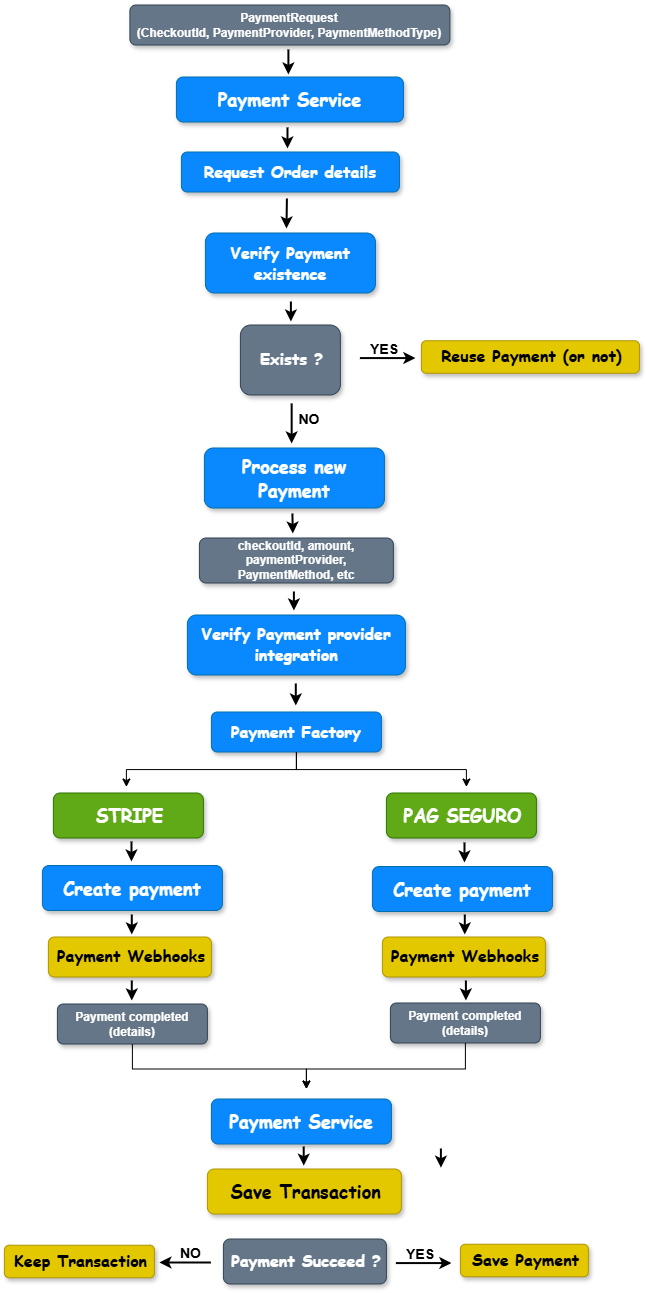

The diagram above was exported from draw.io. Its source (the exported page's mxGraphModel, read from the mxfile embedded in the PNG):
<mxGraphModel dx="2020" dy="1213" grid="1" gridSize="10" guides="1" tooltips="1" connect="1" arrows="1" fold="1" page="1" pageScale="1" pageWidth="827" pageHeight="1169" math="0" shadow="0">
  <root>
    <mxCell id="0" />
    <mxCell id="1" parent="0" />
    <mxCell id="0M0l907fkasxf6dot9Hl-1" parent="1" style="rounded=1;whiteSpace=wrap;html=1;fillColor=light-dark(#0a89ff, #198cc4);strokeColor=#006EAF;fontColor=#ffffff;fontSize=8;labelBackgroundColor=none;labelBorderColor=none;gradientColor=none;gradientDirection=radial;shadow=1;glass=0;fillStyle=solid;" value="&lt;h1&gt;&lt;font face=&quot;Comic Sans MS&quot;&gt;Request Order details&lt;/font&gt;&lt;/h1&gt;" vertex="1">
      <mxGeometry height="40" width="218" x="207" y="230" as="geometry" />
    </mxCell>
    <mxCell id="0M0l907fkasxf6dot9Hl-3" parent="1" style="rounded=1;whiteSpace=wrap;html=1;fillColor=light-dark(#0a89ff, #198cc4);strokeColor=#006EAF;fontColor=#ffffff;fontSize=8;labelBackgroundColor=none;labelBorderColor=none;gradientColor=none;gradientDirection=radial;shadow=1;glass=0;fillStyle=solid;" value="&lt;h1&gt;&lt;font face=&quot;Comic Sans MS&quot;&gt;Verify Payment existence&lt;/font&gt;&lt;/h1&gt;" vertex="1">
      <mxGeometry height="60" width="170" x="231" y="311" as="geometry" />
    </mxCell>
    <mxCell id="0M0l907fkasxf6dot9Hl-4" parent="1" style="rounded=1;whiteSpace=wrap;html=1;fillColor=light-dark(#0a89ff, #198cc4);strokeColor=#006EAF;fontColor=#ffffff;fontSize=9;labelBackgroundColor=none;labelBorderColor=none;gradientColor=none;gradientDirection=radial;shadow=1;glass=0;fillStyle=solid;" value="&lt;h1&gt;&lt;font face=&quot;Comic Sans MS&quot;&gt;Process new Payment&lt;/font&gt;&lt;/h1&gt;" vertex="1">
      <mxGeometry height="60" width="180" x="230" y="526" as="geometry" />
    </mxCell>
    <mxCell id="0M0l907fkasxf6dot9Hl-7" edge="1" parent="1" style="endArrow=classic;html=1;rounded=0;strokeWidth=2;" value="">
      <mxGeometry height="50" relative="1" width="50" as="geometry">
        <mxPoint x="313" y="277" as="sourcePoint" />
        <mxPoint x="312.58" y="307" as="targetPoint" />
      </mxGeometry>
    </mxCell>
    <mxCell id="0M0l907fkasxf6dot9Hl-11" parent="1" style="text;html=1;whiteSpace=wrap;strokeColor=#314354;fillColor=#647687;align=center;verticalAlign=middle;rounded=1;fontColor=#ffffff;shadow=1;fontStyle=1" value="checkoutId, amount, paymentProvider, PaymentMethod, etc" vertex="1">
      <mxGeometry height="45" width="194" x="225" y="616" as="geometry" />
    </mxCell>
    <mxCell id="0M0l907fkasxf6dot9Hl-15" edge="1" parent="1" style="endArrow=classic;html=1;rounded=0;strokeWidth=2;" value="">
      <mxGeometry height="50" relative="1" width="50" as="geometry">
        <mxPoint x="318.5" y="592" as="sourcePoint" />
        <mxPoint x="318.92" y="612" as="targetPoint" />
      </mxGeometry>
    </mxCell>
    <mxCell id="0M0l907fkasxf6dot9Hl-30" parent="1" style="text;html=1;whiteSpace=wrap;strokeColor=#314354;fillColor=#647687;align=center;verticalAlign=middle;rounded=1;fontColor=#ffffff;shadow=1;fontStyle=1" value="PaymentRequest&lt;div&gt;(CheckoutId, PaymentProvider, PaymentMethodType)&lt;/div&gt;" vertex="1">
      <mxGeometry height="40" width="320" x="155.5" y="83" as="geometry" />
    </mxCell>
    <mxCell id="0M0l907fkasxf6dot9Hl-31" edge="1" parent="1" style="endArrow=classic;html=1;rounded=0;strokeWidth=2;" value="">
      <mxGeometry height="50" relative="1" width="50" as="geometry">
        <mxPoint x="313.58" y="206" as="sourcePoint" />
        <mxPoint x="313.58" y="227" as="targetPoint" />
      </mxGeometry>
    </mxCell>
    <mxCell id="0M0l907fkasxf6dot9Hl-37" parent="1" style="rounded=1;whiteSpace=wrap;html=1;fillColor=#e3c800;strokeColor=#B09500;fontColor=#000000;fontSize=8;labelBackgroundColor=none;labelBorderColor=none;gradientDirection=radial;shadow=1;glass=0;fillStyle=solid;spacing=-9;spacingTop=0;spacingBottom=1;spacingRight=-3;" value="&lt;h1&gt;&lt;font face=&quot;Comic Sans MS&quot;&gt;Reuse Payment (or not)&lt;/font&gt;&lt;/h1&gt;" vertex="1">
      <mxGeometry height="32.5" width="218" x="447" y="418.75" as="geometry" />
    </mxCell>
    <mxCell id="6CzRihyB2Zl1qF13EvSC-1" edge="1" parent="1" style="endArrow=classic;html=1;rounded=0;strokeWidth=2;" value="">
      <mxGeometry height="50" relative="1" width="50" as="geometry">
        <Array as="points">
          <mxPoint x="386" y="436.58" />
        </Array>
        <mxPoint x="386" y="436.58" as="sourcePoint" />
        <mxPoint x="441.5" y="436.58" as="targetPoint" />
      </mxGeometry>
    </mxCell>
    <mxCell id="6CzRihyB2Zl1qF13EvSC-2" parent="1" style="rounded=1;whiteSpace=wrap;html=1;fillColor=#60a917;strokeColor=#2D7600;fontColor=#ffffff;fontSize=9;labelBackgroundColor=none;labelBorderColor=none;gradientDirection=radial;shadow=1;glass=0;fillStyle=solid;spacing=-9;spacingTop=0;spacingBottom=1;spacingRight=-3;" value="&lt;h1&gt;&lt;font face=&quot;Comic Sans MS&quot;&gt;STRIPE&lt;/font&gt;&lt;/h1&gt;" vertex="1">
      <mxGeometry height="45" width="150" x="79" y="871" as="geometry" />
    </mxCell>
    <mxCell id="6CzRihyB2Zl1qF13EvSC-3" parent="1" style="rounded=1;whiteSpace=wrap;html=1;fillColor=#60a917;strokeColor=#2D7600;fontColor=#ffffff;fontSize=9;labelBackgroundColor=none;labelBorderColor=none;gradientDirection=radial;shadow=1;glass=0;fillStyle=solid;spacing=-9;spacingTop=0;spacingBottom=1;spacingRight=-3;" value="&lt;h1&gt;&lt;font face=&quot;Comic Sans MS&quot;&gt;PAG SEGURO&lt;/font&gt;&lt;/h1&gt;" vertex="1">
      <mxGeometry height="45" width="150" x="412" y="871" as="geometry" />
    </mxCell>
    <mxCell id="6CzRihyB2Zl1qF13EvSC-4" edge="1" parent="1" style="endArrow=classic;html=1;rounded=0;strokeWidth=2;" value="">
      <mxGeometry height="50" relative="1" width="50" as="geometry">
        <mxPoint x="320" y="670" as="sourcePoint" />
        <mxPoint x="320" y="689" as="targetPoint" />
      </mxGeometry>
    </mxCell>
    <mxCell id="6CzRihyB2Zl1qF13EvSC-9" parent="1" style="rounded=1;whiteSpace=wrap;html=1;fillColor=light-dark(#0a89ff, #198cc4);strokeColor=#006EAF;fontColor=#ffffff;fontSize=9;labelBackgroundColor=none;labelBorderColor=none;gradientColor=none;gradientDirection=radial;shadow=1;glass=0;fillStyle=solid;" value="&lt;h1&gt;&lt;font face=&quot;Comic Sans MS&quot;&gt;Create payment&lt;/font&gt;&lt;/h1&gt;" vertex="1">
      <mxGeometry height="45" width="180" x="68" y="943.5" as="geometry" />
    </mxCell>
    <mxCell id="6CzRihyB2Zl1qF13EvSC-11" parent="1" style="rounded=1;whiteSpace=wrap;html=1;fillColor=light-dark(#0a89ff, #198cc4);strokeColor=#006EAF;fontColor=#ffffff;fontSize=9;labelBackgroundColor=none;labelBorderColor=none;gradientColor=none;gradientDirection=radial;shadow=1;glass=0;fillStyle=solid;" value="&lt;h1&gt;&lt;font face=&quot;Comic Sans MS&quot;&gt;Create payment&lt;/font&gt;&lt;/h1&gt;" vertex="1">
      <mxGeometry height="45" width="180" x="398" y="944.5" as="geometry" />
    </mxCell>
    <mxCell id="6CzRihyB2Zl1qF13EvSC-12" parent="1" style="rounded=1;whiteSpace=wrap;html=1;fillColor=light-dark(#0a89ff, #198cc4);strokeColor=#006EAF;fontColor=#ffffff;fontSize=9;labelBackgroundColor=none;labelBorderColor=none;gradientColor=none;gradientDirection=radial;shadow=1;glass=0;fillStyle=solid;" value="&lt;h1&gt;&lt;font face=&quot;Comic Sans MS&quot;&gt;Payment Service&lt;/font&gt;&lt;/h1&gt;" vertex="1">
      <mxGeometry height="45" width="180" x="237" y="1177" as="geometry" />
    </mxCell>
    <mxCell id="6CzRihyB2Zl1qF13EvSC-13" parent="1" style="rounded=1;whiteSpace=wrap;html=1;fillColor=light-dark(#0a89ff, #198cc4);strokeColor=#006EAF;fontColor=#ffffff;fontSize=9;labelBackgroundColor=none;labelBorderColor=none;gradientColor=none;gradientDirection=radial;shadow=1;glass=0;fillStyle=solid;" value="&lt;h1&gt;&lt;font face=&quot;Comic Sans MS&quot;&gt;Payment Service&lt;/font&gt;&lt;/h1&gt;" vertex="1">
      <mxGeometry height="45" width="227" x="202" y="155" as="geometry" />
    </mxCell>
    <mxCell id="6CzRihyB2Zl1qF13EvSC-15" edge="1" parent="1" style="endArrow=classic;html=1;rounded=0;strokeWidth=2;" value="">
      <mxGeometry height="50" relative="1" width="50" as="geometry">
        <mxPoint x="314.5" y="128" as="sourcePoint" />
        <mxPoint x="314.5" y="153" as="targetPoint" />
      </mxGeometry>
    </mxCell>
    <mxCell id="6CzRihyB2Zl1qF13EvSC-17" parent="1" style="rounded=1;whiteSpace=wrap;html=1;fillColor=light-dark(#0a89ff, #198cc4);strokeColor=#006EAF;fontColor=#ffffff;fontSize=8;labelBackgroundColor=none;labelBorderColor=none;gradientColor=none;gradientDirection=radial;shadow=1;glass=0;fillStyle=solid;" value="&lt;h1&gt;&lt;font face=&quot;Comic Sans MS&quot;&gt;Verify Payment provider integration&lt;/font&gt;&lt;/h1&gt;" vertex="1">
      <mxGeometry height="60" width="218" x="213" y="693" as="geometry" />
    </mxCell>
    <mxCell id="6CzRihyB2Zl1qF13EvSC-22" edge="1" parent="1" style="endArrow=classic;html=1;rounded=0;strokeWidth=2;" value="">
      <mxGeometry height="50" relative="1" width="50" as="geometry">
        <mxPoint x="157.58000000000004" y="920" as="sourcePoint" />
        <mxPoint x="157.58000000000004" y="940" as="targetPoint" />
      </mxGeometry>
    </mxCell>
    <mxCell id="6CzRihyB2Zl1qF13EvSC-23" edge="1" parent="1" style="endArrow=classic;html=1;rounded=0;strokeWidth=2;" value="">
      <mxGeometry height="50" relative="1" width="50" as="geometry">
        <mxPoint x="490.58" y="921" as="sourcePoint" />
        <mxPoint x="490.58" y="941" as="targetPoint" />
      </mxGeometry>
    </mxCell>
    <mxCell id="6CzRihyB2Zl1qF13EvSC-27" parent="1" style="text;html=1;whiteSpace=wrap;strokeColor=#314354;fillColor=#647687;align=center;verticalAlign=middle;rounded=1;fontColor=#ffffff;shadow=1;fontStyle=1" value="Payment completed&lt;div&gt;(details)&lt;/div&gt;" vertex="1">
      <mxGeometry height="40" width="150" x="83" y="1082" as="geometry" />
    </mxCell>
    <mxCell id="6CzRihyB2Zl1qF13EvSC-35" parent="1" style="rounded=1;whiteSpace=wrap;html=1;fillColor=#e3c800;strokeColor=#B09500;fontColor=#000000;fontSize=9;labelBackgroundColor=none;labelBorderColor=none;gradientDirection=radial;shadow=1;glass=0;fillStyle=solid;spacing=-9;spacingTop=0;spacingBottom=1;spacingRight=-3;" value="&lt;h1&gt;&lt;font face=&quot;Comic Sans MS&quot;&gt;Save Transaction&lt;/font&gt;&lt;/h1&gt;" vertex="1">
      <mxGeometry height="45" width="194" x="233" y="1247" as="geometry" />
    </mxCell>
    <mxCell id="6CzRihyB2Zl1qF13EvSC-37" edge="1" parent="1" style="endArrow=classic;html=1;rounded=0;strokeWidth=2;" value="">
      <mxGeometry height="50" relative="1" width="50" as="geometry">
        <mxPoint x="467" y="1227" as="sourcePoint" />
        <mxPoint x="467" y="1246.16" as="targetPoint" />
      </mxGeometry>
    </mxCell>
    <mxCell id="6CzRihyB2Zl1qF13EvSC-39" parent="1" style="rounded=1;whiteSpace=wrap;html=1;fillColor=#647687;strokeColor=#314354;fontColor=#ffffff;fontSize=8;labelBackgroundColor=none;labelBorderColor=none;gradientDirection=radial;shadow=1;glass=0;fillStyle=solid;spacing=-9;spacingTop=0;spacingBottom=1;spacingRight=-3;" value="&lt;h1&gt;&lt;font face=&quot;Comic Sans MS&quot;&gt;Exists ?&lt;/font&gt;&lt;/h1&gt;" vertex="1">
      <mxGeometry height="70" width="100" x="266" y="403" as="geometry" />
    </mxCell>
    <mxCell id="6CzRihyB2Zl1qF13EvSC-40" parent="1" style="text;html=1;whiteSpace=wrap;strokeColor=none;fillColor=none;align=center;verticalAlign=middle;rounded=0;fontSize=14;" value="&lt;b&gt;YES&lt;/b&gt;" vertex="1">
      <mxGeometry height="30" width="60" x="380" y="412" as="geometry" />
    </mxCell>
    <mxCell id="6CzRihyB2Zl1qF13EvSC-42" edge="1" parent="1" style="endArrow=classic;html=1;rounded=0;strokeWidth=2;" value="">
      <mxGeometry height="50" relative="1" width="50" as="geometry">
        <mxPoint x="317" y="380" as="sourcePoint" />
        <mxPoint x="317" y="400" as="targetPoint" />
      </mxGeometry>
    </mxCell>
    <mxCell id="6CzRihyB2Zl1qF13EvSC-44" edge="1" parent="1" style="endArrow=classic;html=1;rounded=0;strokeWidth=2;" value="">
      <mxGeometry height="50" relative="1" width="50" as="geometry">
        <mxPoint x="317.76" y="482" as="sourcePoint" />
        <mxPoint x="317.76" y="522" as="targetPoint" />
      </mxGeometry>
    </mxCell>
    <mxCell id="6CzRihyB2Zl1qF13EvSC-45" parent="1" style="text;html=1;whiteSpace=wrap;strokeColor=none;fillColor=none;align=center;verticalAlign=middle;rounded=0;fontSize=14;" value="&lt;b&gt;NO&lt;/b&gt;" vertex="1">
      <mxGeometry height="30" width="26" x="322" y="482" as="geometry" />
    </mxCell>
    <mxCell id="6CzRihyB2Zl1qF13EvSC-49" parent="1" style="rounded=1;whiteSpace=wrap;html=1;fillColor=light-dark(#0a89ff, #198cc4);strokeColor=#006EAF;fontColor=#ffffff;fontSize=8;labelBackgroundColor=none;labelBorderColor=none;gradientColor=none;gradientDirection=radial;shadow=1;glass=0;fillStyle=solid;" value="&lt;h1&gt;&lt;font face=&quot;Comic Sans MS&quot;&gt;Payment Factory&lt;/font&gt;&lt;/h1&gt;" vertex="1">
      <mxGeometry height="40" width="170" x="237" y="790" as="geometry" />
    </mxCell>
    <mxCell id="6CzRihyB2Zl1qF13EvSC-54" edge="1" parent="1" style="endArrow=classic;html=1;rounded=0;strokeWidth=2;" value="">
      <mxGeometry height="50" relative="1" width="50" as="geometry">
        <mxPoint x="321.9" y="762" as="sourcePoint" />
        <mxPoint x="321.9" y="784" as="targetPoint" />
      </mxGeometry>
    </mxCell>
    <mxCell id="6CzRihyB2Zl1qF13EvSC-55" edge="1" parent="1" source="6CzRihyB2Zl1qF13EvSC-49" style="endArrow=classic;html=1;rounded=0;exitX=0.5;exitY=1;exitDx=0;exitDy=0;edgeStyle=orthogonalEdgeStyle;" value="">
      <mxGeometry height="50" relative="1" width="50" as="geometry">
        <mxPoint x="402" y="1025" as="sourcePoint" />
        <mxPoint x="152" y="865" as="targetPoint" />
      </mxGeometry>
    </mxCell>
    <mxCell id="6CzRihyB2Zl1qF13EvSC-56" edge="1" parent="1" source="6CzRihyB2Zl1qF13EvSC-49" style="endArrow=classic;html=1;rounded=0;exitX=0.5;exitY=1;exitDx=0;exitDy=0;edgeStyle=orthogonalEdgeStyle;" value="">
      <mxGeometry height="50" relative="1" width="50" as="geometry">
        <mxPoint x="152" y="935" as="sourcePoint" />
        <mxPoint x="492" y="865" as="targetPoint" />
      </mxGeometry>
    </mxCell>
    <mxCell id="6CzRihyB2Zl1qF13EvSC-57" parent="1" style="rounded=1;whiteSpace=wrap;html=1;fillColor=#e3c800;strokeColor=#B09500;fontColor=#000000;fontSize=8;labelBackgroundColor=none;labelBorderColor=none;gradientDirection=radial;shadow=1;glass=0;fillStyle=solid;spacing=-9;spacingTop=0;spacingBottom=1;spacingRight=-3;" value="&lt;h1&gt;&lt;font face=&quot;Comic Sans MS&quot;&gt;Payment Webhooks&lt;/font&gt;&lt;/h1&gt;" vertex="1">
      <mxGeometry height="40" width="163" x="74" y="1015" as="geometry" />
    </mxCell>
    <mxCell id="6CzRihyB2Zl1qF13EvSC-58" parent="1" style="text;html=1;whiteSpace=wrap;strokeColor=#314354;fillColor=#647687;align=center;verticalAlign=middle;rounded=1;fontColor=#ffffff;shadow=1;fontStyle=1" value="Payment completed&lt;div&gt;(details)&lt;/div&gt;" vertex="1">
      <mxGeometry height="40" width="150" x="416" y="1081" as="geometry" />
    </mxCell>
    <mxCell id="6CzRihyB2Zl1qF13EvSC-59" parent="1" style="rounded=1;whiteSpace=wrap;html=1;fillColor=#e3c800;strokeColor=#B09500;fontColor=#000000;fontSize=8;labelBackgroundColor=none;labelBorderColor=none;gradientDirection=radial;shadow=1;glass=0;fillStyle=solid;spacing=-9;spacingTop=0;spacingBottom=1;spacingRight=-3;" value="&lt;h1&gt;&lt;font face=&quot;Comic Sans MS&quot;&gt;Payment Webhooks&lt;/font&gt;&lt;/h1&gt;" vertex="1">
      <mxGeometry height="40" width="163" x="408" y="1015" as="geometry" />
    </mxCell>
    <mxCell id="6CzRihyB2Zl1qF13EvSC-60" edge="1" parent="1" source="6CzRihyB2Zl1qF13EvSC-58" style="endArrow=classic;html=1;rounded=0;exitX=0.5;exitY=1;exitDx=0;exitDy=0;edgeStyle=orthogonalEdgeStyle;" value="">
      <mxGeometry height="50" relative="1" width="50" as="geometry">
        <Array as="points">
          <mxPoint x="491.03" y="1147.03" />
          <mxPoint x="332" y="1147.03" />
        </Array>
        <mxPoint x="212" y="1057" as="sourcePoint" />
        <mxPoint x="332" y="1167" as="targetPoint" />
      </mxGeometry>
    </mxCell>
    <mxCell id="6CzRihyB2Zl1qF13EvSC-61" edge="1" parent="1" style="endArrow=classic;html=1;rounded=0;exitX=0.5;exitY=1;exitDx=0;exitDy=0;edgeStyle=orthogonalEdgeStyle;" value="">
      <mxGeometry height="50" relative="1" width="50" as="geometry">
        <Array as="points">
          <mxPoint x="158" y="1147.03" />
          <mxPoint x="332" y="1147.03" />
        </Array>
        <mxPoint x="158" y="1122" as="sourcePoint" />
        <mxPoint x="332" y="1167" as="targetPoint" />
      </mxGeometry>
    </mxCell>
    <mxCell id="6CzRihyB2Zl1qF13EvSC-62" edge="1" parent="1" style="endArrow=classic;html=1;rounded=0;strokeWidth=2;" value="">
      <mxGeometry height="50" relative="1" width="50" as="geometry">
        <mxPoint x="329.8" y="1225" as="sourcePoint" />
        <mxPoint x="329.8" y="1244.16" as="targetPoint" />
      </mxGeometry>
    </mxCell>
    <mxCell id="6CzRihyB2Zl1qF13EvSC-64" parent="1" style="rounded=1;whiteSpace=wrap;html=1;fillColor=#647687;strokeColor=#314354;fontColor=#ffffff;fontSize=8;labelBackgroundColor=none;labelBorderColor=none;gradientDirection=radial;shadow=1;glass=0;fillStyle=solid;spacing=-9;spacingTop=0;spacingBottom=1;spacingRight=-3;" value="&lt;h1&gt;&lt;font face=&quot;Comic Sans MS&quot;&gt;Payment Succeed ?&lt;/font&gt;&lt;/h1&gt;" vertex="1">
      <mxGeometry height="45" width="163" x="249" y="1317" as="geometry" />
    </mxCell>
    <mxCell id="6CzRihyB2Zl1qF13EvSC-65" parent="1" style="rounded=1;whiteSpace=wrap;html=1;fillColor=#e3c800;strokeColor=#B09500;fontColor=#000000;fontSize=8;labelBackgroundColor=none;labelBorderColor=none;gradientDirection=radial;shadow=1;glass=0;fillStyle=solid;spacing=-9;spacingTop=0;spacingBottom=1;spacingRight=-3;" value="&lt;h1&gt;&lt;font face=&quot;Comic Sans MS&quot;&gt;Save Payment&lt;/font&gt;&lt;/h1&gt;" vertex="1">
      <mxGeometry height="32.5" width="128" x="486" y="1322.25" as="geometry" />
    </mxCell>
    <mxCell id="6CzRihyB2Zl1qF13EvSC-66" edge="1" parent="1" style="endArrow=classic;html=1;rounded=0;strokeWidth=2;" value="">
      <mxGeometry height="50" relative="1" width="50" as="geometry">
        <Array as="points">
          <mxPoint x="422" y="1341.58" />
        </Array>
        <mxPoint x="422" y="1341.58" as="sourcePoint" />
        <mxPoint x="477.5" y="1341.58" as="targetPoint" />
      </mxGeometry>
    </mxCell>
    <mxCell id="6CzRihyB2Zl1qF13EvSC-67" parent="1" style="text;html=1;whiteSpace=wrap;strokeColor=none;fillColor=none;align=center;verticalAlign=middle;rounded=0;fontSize=14;" value="&lt;b&gt;YES&lt;/b&gt;" vertex="1">
      <mxGeometry height="30" width="60" x="416" y="1317" as="geometry" />
    </mxCell>
    <mxCell id="6CzRihyB2Zl1qF13EvSC-68" parent="1" style="rounded=1;whiteSpace=wrap;html=1;fillColor=#e3c800;strokeColor=#B09500;fontColor=#000000;fontSize=8;labelBackgroundColor=none;labelBorderColor=none;gradientDirection=radial;shadow=1;glass=0;fillStyle=solid;spacing=-9;spacingTop=0;spacingBottom=1;spacingRight=-3;" value="&lt;h1&gt;&lt;font face=&quot;Comic Sans MS&quot;&gt;Keep Transaction&lt;/font&gt;&lt;/h1&gt;" vertex="1">
      <mxGeometry height="32.5" width="150" x="30" y="1323.25" as="geometry" />
    </mxCell>
    <mxCell id="6CzRihyB2Zl1qF13EvSC-69" edge="1" parent="1" style="endArrow=classic;html=1;rounded=0;strokeWidth=2;" value="">
      <mxGeometry height="50" relative="1" width="50" as="geometry">
        <Array as="points">
          <mxPoint x="237" y="1340.9999999999998" />
        </Array>
        <mxPoint x="237" y="1340.9999999999998" as="sourcePoint" />
        <mxPoint x="185.5" y="1341" as="targetPoint" />
      </mxGeometry>
    </mxCell>
    <mxCell id="6CzRihyB2Zl1qF13EvSC-70" parent="1" style="text;html=1;whiteSpace=wrap;strokeColor=none;fillColor=none;align=center;verticalAlign=middle;rounded=0;fontSize=14;" value="&lt;b&gt;NO&lt;/b&gt;" vertex="1">
      <mxGeometry height="21.5" width="49" x="192" y="1321" as="geometry" />
    </mxCell>
    <mxCell id="6CzRihyB2Zl1qF13EvSC-72" edge="1" parent="1" style="endArrow=classic;html=1;rounded=0;strokeWidth=2;" value="">
      <mxGeometry height="50" relative="1" width="50" as="geometry">
        <mxPoint x="157.88" y="993" as="sourcePoint" />
        <mxPoint x="157.88" y="1013" as="targetPoint" />
      </mxGeometry>
    </mxCell>
    <mxCell id="6CzRihyB2Zl1qF13EvSC-74" edge="1" parent="1" style="endArrow=classic;html=1;rounded=0;strokeWidth=2;" value="">
      <mxGeometry height="50" relative="1" width="50" as="geometry">
        <mxPoint x="157.88" y="1059" as="sourcePoint" />
        <mxPoint x="157.88" y="1079" as="targetPoint" />
      </mxGeometry>
    </mxCell>
    <mxCell id="6CzRihyB2Zl1qF13EvSC-76" edge="1" parent="1" style="endArrow=classic;html=1;rounded=0;strokeWidth=2;" value="">
      <mxGeometry height="50" relative="1" width="50" as="geometry">
        <mxPoint x="490.9" y="993" as="sourcePoint" />
        <mxPoint x="490.9" y="1013" as="targetPoint" />
      </mxGeometry>
    </mxCell>
    <mxCell id="6CzRihyB2Zl1qF13EvSC-77" edge="1" parent="1" style="endArrow=classic;html=1;rounded=0;strokeWidth=2;" value="">
      <mxGeometry height="50" relative="1" width="50" as="geometry">
        <mxPoint x="492" y="1059" as="sourcePoint" />
        <mxPoint x="492" y="1079" as="targetPoint" />
      </mxGeometry>
    </mxCell>
  </root>
</mxGraphModel>